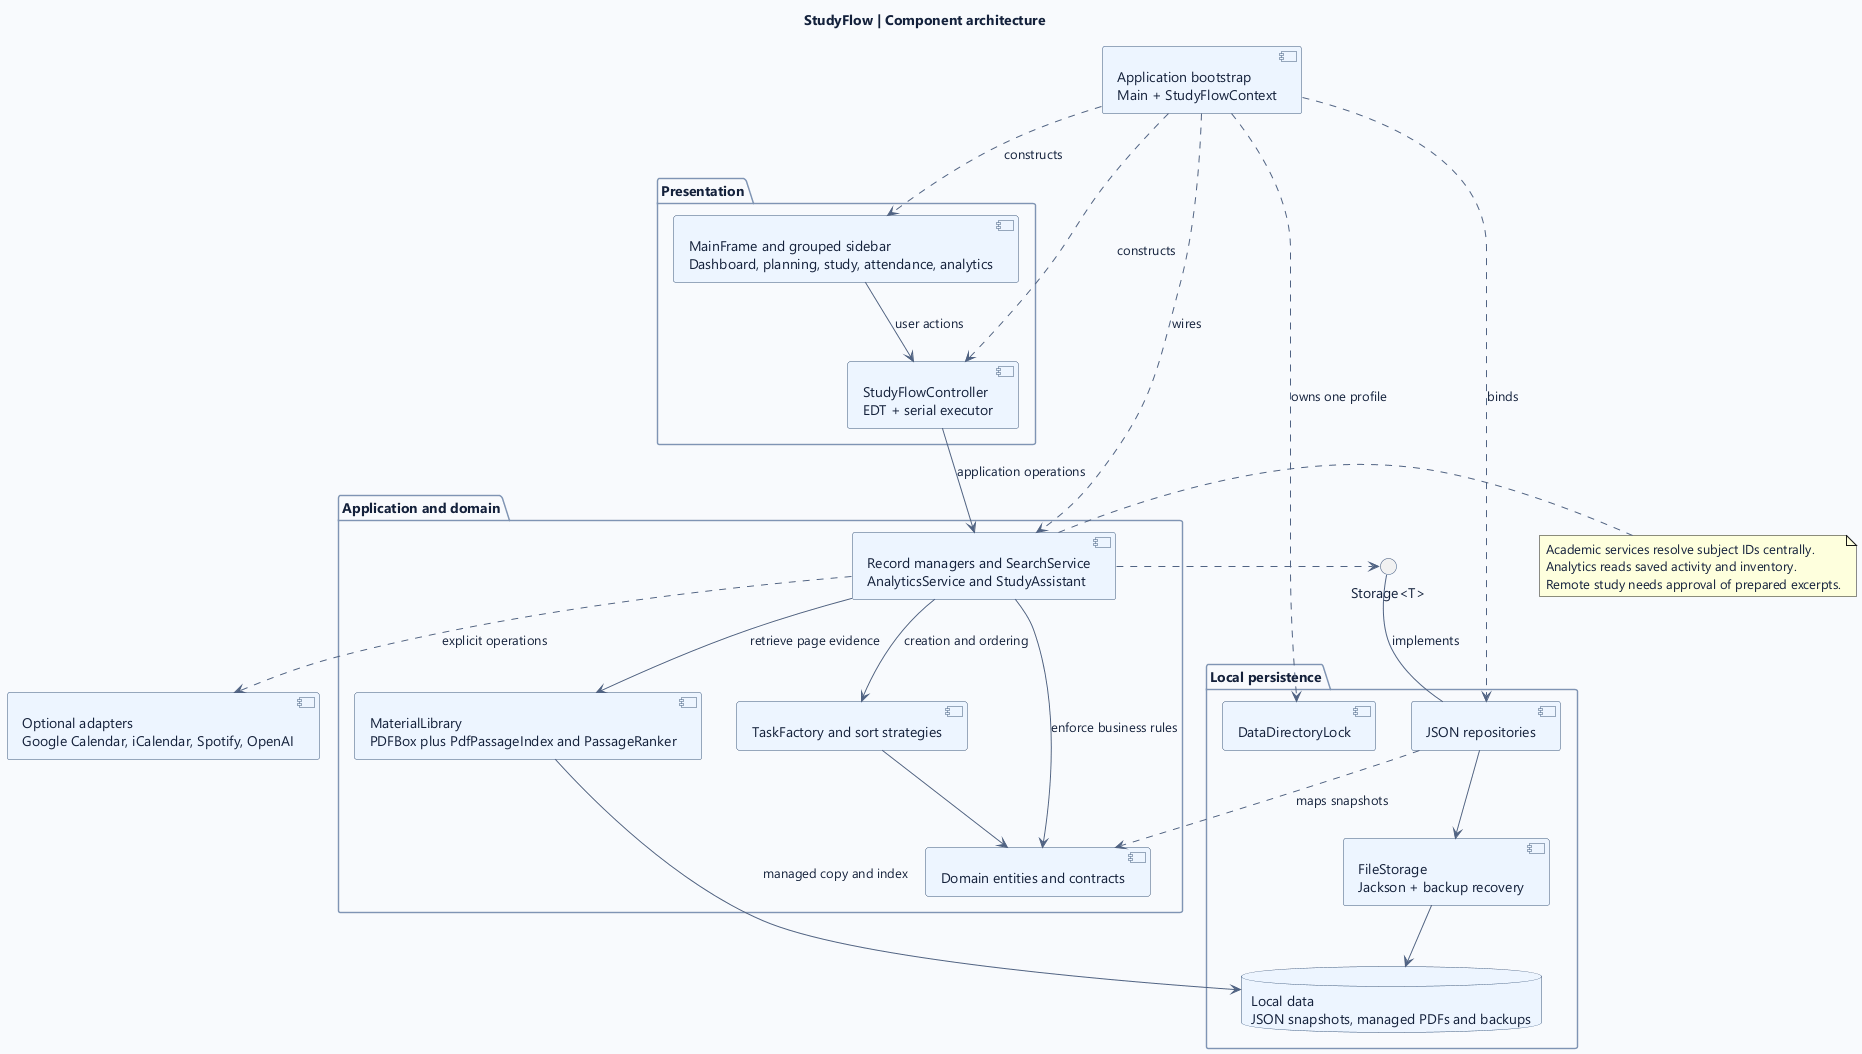

The diagram above was rendered by PlantUML. Its source (embedded in the PNG):
@startuml
title StudyFlow | Component architecture
top to bottom direction
skinparam backgroundColor #F8FAFD
skinparam defaultFontName Segoe UI
skinparam defaultFontColor #14213B
skinparam shadowing false
skinparam ArrowColor #506383
skinparam componentBorderColor #345279
skinparam componentBackgroundColor #EDF5FF
skinparam interfaceBorderColor #345279
skinparam packageBorderColor #7F94B4
skinparam packageBackgroundColor #FFFFFF
skinparam databaseBorderColor #345279
skinparam databaseBackgroundColor #EDF5FF

component "Application bootstrap\nMain + StudyFlowContext" as Bootstrap

package "Presentation" {
  component "MainFrame and grouped sidebar\nDashboard, planning, study, attendance, analytics" as Views
  component "StudyFlowController\nEDT + serial executor" as Controllers
  Views --> Controllers : user actions
}

package "Application and domain" {
  component "Record managers and SearchService\nAnalyticsService and StudyAssistant" as Services
  component "MaterialLibrary\nPDFBox plus PdfPassageIndex and PassageRanker" as Materials
  component "TaskFactory and sort strategies" as Policies
  component "Domain entities and contracts" as Domain
  Services --> Policies : creation and ordering
  Services --> Domain : enforce business rules
  Services --> Materials : retrieve page evidence
  Policies --> Domain
}

interface "Storage<T>" as Repository

package "Local persistence" {
  component "JSON repositories" as JsonRepositories
  component "FileStorage\nJackson + backup recovery" as FileStorage
  component "DataDirectoryLock" as Lock
  database "Local data\nJSON snapshots, managed PDFs and backups" as Files
  JsonRepositories --> FileStorage
  FileStorage --> Files
}

component "Optional adapters\nGoogle Calendar, iCalendar, Spotify, OpenAI" as Integrations
Bootstrap ..> Views : constructs
Bootstrap ..> Controllers : constructs
Bootstrap ..> Services : wires
Bootstrap ..> JsonRepositories : binds
Bootstrap ..> Lock : owns one profile
Controllers --> Services : application operations
Services ..> Repository
JsonRepositories -up- Repository : implements
JsonRepositories ..> Domain : maps snapshots
Services ..> Integrations : explicit operations
Materials --> Files : managed copy and index
note right of Services
  Academic services resolve subject IDs centrally.
  Analytics reads saved activity and inventory.
  Remote study needs approval of prepared excerpts.
end note
@enduml